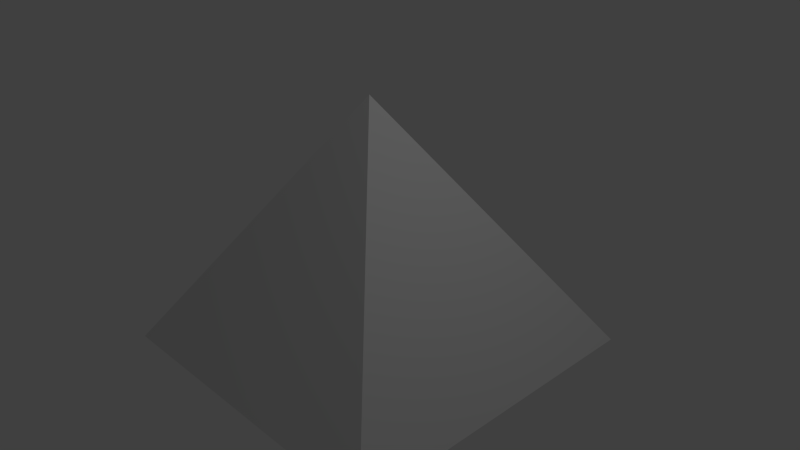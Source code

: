# Source: pyramid.blend  (saved by Blender 2.69.0; exported with 4.5.12 LTS)
import bpy
from mathutils import Matrix  # noqa: F401  (used for matrix-valued properties, if any)

bpy.ops.wm.read_factory_settings(use_empty=True)
scene = bpy.context.scene
scene.name = 'Scene'

# ---- collections
col_collection_1 = bpy.data.collections.new('Collection 1'); scene.collection.children.link(col_collection_1)

# ---- materials (node trees are filled in below, after node groups)
mat_material = bpy.data.materials.new('Material')
mat_material.alpha_threshold = 0.0
mat_material.use_transparent_shadow = False
mat_material.roughness = 0.5
mat_material.line_color = (0.0, 0.0, 0.0, 1.0)

# ---- material node trees

# ---- world
world_world = bpy.data.worlds.new('World'); scene.world = world_world
world_world.color = (0.05088, 0.05088, 0.05088)
world_world.use_sun_shadow = False
world_world.sun_shadow_jitter_overblur = 0.0
world_world.cycles.sampling_method = 'MANUAL'
world_world.cycles.sample_map_resolution = 256

# ---- cameras
cam_camera = bpy.data.cameras.new('Camera')
cam_camera.clip_end = 100.0
cam_camera.lens = 35.0
cam_camera.sensor_width = 32.0
cam_camera.sensor_height = 18.0
cam_camera.ortho_scale = 7.314
cam_camera.dof.focus_distance = 0.0
cam_camera.dof.aperture_fstop = 128.0

# ---- lights
light_lamp = bpy.data.lights.new('Lamp', 'POINT')
light_lamp.transmission_factor = 0.0
light_lamp.cutoff_distance = 30.0
light_lamp.energy = 100.0
light_lamp.shadow_buffer_clip_start = 1.001
light_lamp.shadow_soft_size = 0.1
light_lamp.shadow_maximum_resolution = 0.006
light_lamp.use_absolute_resolution = True
light_lamp.cycles.use_multiple_importance_sampling = False

# ---- meshes
me_cube = bpy.data.meshes.new('Cube')
me_cube.from_pydata([(2.229, 2.229, -1.284), (2.229, -2.229, -1.284), (-2.229, -2.229, -1.284), (-2.229, 2.229, -1.284), (-3.245e-07, -4.718e-07, 2.134)], [], [(0, 1, 2, 3), (0, 4, 1), (1, 4, 2), (2, 4, 3), (4, 0, 3)])
_uv = me_cube.uv_layers.new(name='UVMap')
_uv.uv.foreach_set('vector', [0.0, 0.0, 1.0, 0.0, 1.0, 1.0, 0.0, 1.0, 0.0, 0.0, 1.0, 0.0, 1.0, 1.0, 0.0, 0.0, 1.0, 0.0, 1.0, 1.0, 0.0, 0.0, 1.0, 0.0, 1.0, 1.0, 0.0, 0.0, 1.0, 0.0, 1.0, 1.0])
me_cube.materials.append(mat_material)
me_cube.use_remesh_preserve_volume = False
me_cube.use_remesh_preserve_attributes = False
me_cube.use_mirror_vertex_groups = False
me_cube.update()

# ---- objects
ob_cube = bpy.data.objects.new('Cube', me_cube)
ob_lamp = bpy.data.objects.new('Lamp', light_lamp)
ob_camera = bpy.data.objects.new('Camera', cam_camera)

# ---- transforms, parenting, visibility, modifiers, constraints
ob_cube.location = (0.0, 0.0, 1.0)
ob_cube.lock_rotations_4d = False
ob_cube.empty_display_type = 'ARROWS'
ob_cube.lineart.crease_threshold = 0.0
ob_lamp.location = (4.076, 1.005, 6.904)
ob_lamp.rotation_euler = (0.6503, 0.05522, 1.866)
ob_lamp.scale = (1.0, 1.0, 1.0)
ob_lamp.lock_rotations_4d = False
ob_lamp.empty_display_type = 'ARROWS'
ob_lamp.color = (0.0, 0.0, 0.0, 0.0)
ob_lamp.lineart.crease_threshold = 0.0
ob_camera.location = (7.481, -6.508, 6.344)
ob_camera.rotation_euler = (1.109, 0.01082, 0.8149)
ob_camera.scale = (1.0, 1.0, 1.0)
ob_camera.lock_rotations_4d = False
ob_camera.empty_display_type = 'ARROWS'
ob_camera.color = (0.0, 0.0, 0.0, 0.0)
ob_camera.display_type = 'WIRE'
ob_camera.lineart.crease_threshold = 0.0

# ---- collection membership
col_collection_1.objects.link(ob_cube)
col_collection_1.objects.link(ob_lamp)
col_collection_1.objects.link(ob_camera)

# ---- scene / render settings (as saved in the file)
scene.camera = ob_camera
scene.frame_start = 1; scene.frame_end = 250; scene.frame_set(1)
scene.render.engine = 'BLENDER_EEVEE_NEXT'
scene.render.image_settings.compression = 90
scene.render.resolution_percentage = 50
scene.render.dither_intensity = 0.0
scene.cycles.use_denoising = False
scene.cycles.samples = 10
scene.cycles.sampling_pattern = 'TABULATED_SOBOL'
scene.cycles.light_sampling_threshold = 0.0
scene.cycles.use_adaptive_sampling = False
scene.cycles.use_light_tree = False
scene.cycles.blur_glossy = 0.0
scene.cycles.volume_bounces = 1
scene.cycles.pixel_filter_type = 'GAUSSIAN'
scene.cycles.sample_clamp_indirect = 0.0
scene.view_settings.view_transform = 'Standard'
bpy.context.view_layer.update()
